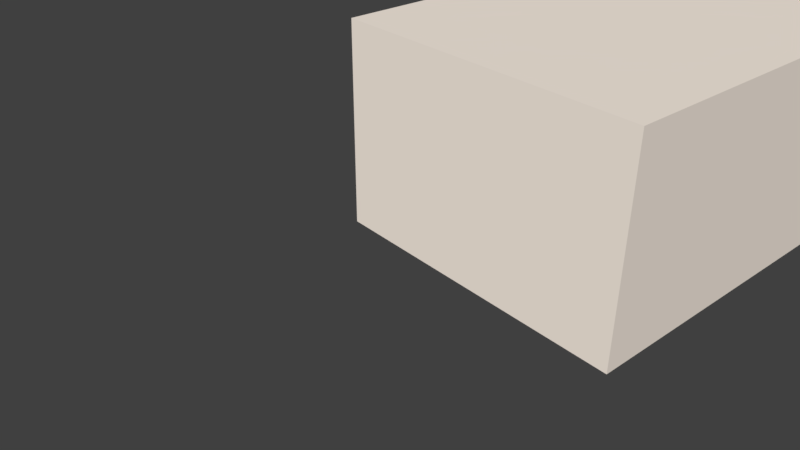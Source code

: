 # Source: uv_vcol.blend  (saved by Blender 2.78.4; exported with 4.5.12 LTS)
import bpy
from mathutils import Matrix  # noqa: F401  (used for matrix-valued properties, if any)

bpy.ops.wm.read_factory_settings(use_empty=True)
scene = bpy.context.scene
scene.name = 'Scene'

# ---- collections
col_collection_1 = bpy.data.collections.new('Collection 1'); scene.collection.children.link(col_collection_1)

# ---- materials (node trees are filled in below, after node groups)
mat_material_001 = bpy.data.materials.new('Material.001')
mat_material_001.alpha_threshold = 0.0
mat_material_001.use_transparent_shadow = False
mat_material_001.diffuse_color = (1.0, 0.9, 0.8, 1.0)
mat_material_001.roughness = 0.5

# ---- material node trees

# ---- world
world_world = bpy.data.worlds.new('World'); scene.world = world_world
world_world.color = (0.05088, 0.05088, 0.05088)
world_world.use_sun_shadow = False
world_world.sun_shadow_jitter_overblur = 0.0
world_world.cycles.sampling_method = 'MANUAL'

# ---- cameras
cam_camera = bpy.data.cameras.new('Camera')
cam_camera.clip_end = 100.0
cam_camera.lens = 35.0
cam_camera.sensor_width = 32.0
cam_camera.sensor_height = 18.0
cam_camera.ortho_scale = 7.314
cam_camera.dof.focus_distance = 0.0
cam_camera.dof.aperture_fstop = 128.0

# ---- meshes
me_cube = bpy.data.meshes.new('Cube')
me_cube.from_pydata([(0.0, 0.0, 0.0), (0.0, 0.0, 1.0), (0.0, 2.0, 0.0), (0.0, 2.0, 1.0), (1.5, 0.0, 0.0), (1.5, 0.0, 1.0), (1.5, 2.0, 0.0), (1.5, 2.0, 1.0)], [], [(6, 7, 5, 4), (1, 0, 4, 5), (4, 0, 2, 6), (1, 5, 7, 3), (3, 2, 0, 1), (2, 3, 7, 6)])
_uv = me_cube.uv_layers.new(name='UVMap')
_uv.uv.foreach_set('vector', [1.0, 0.5, 1.0, 1.0, 0.5, 1.0, 0.5, 0.5, 0.0, 1.0, 0.0, 0.5, 0.5, 0.5, 0.5, 1.0, 0.5, 0.75, 0.25, 0.75, 0.25, 0.25, 0.5, 0.25, 0.0, 0.25, 0.25, 0.25, 0.25, 0.75, 0.0, 0.75, 0.5, 0.5, 0.5, 0.0, 1.0, 0.0, 1.0, 0.5, 0.5, 1.997e-06, 0.5, 0.5, 0.0, 0.5, 0.0, -1.997e-06])
_ca = me_cube.color_attributes.new('Col', 'BYTE_COLOR', 'CORNER')
_ca.data.foreach_set('color', [1.0, 0.0, 0.0, 1.0, 0.0, 1.0, 0.0, 1.0, 1.0, 1.0, 1.0, 1.0, 0.0, 0.0, 0.0, 1.0, 1.0, 1.0, 1.0, 1.0, 0.0, 0.0, 0.0, 1.0, 0.0, 0.0, 0.0, 1.0, 1.0, 1.0, 1.0, 1.0, 0.0, 0.0, 0.0, 1.0, 0.0, 0.0, 0.0, 1.0, 1.0, 0.0, 0.0, 1.0, 1.0, 0.0, 0.0, 1.0, 1.0, 1.0, 1.0, 1.0, 1.0, 1.0, 1.0, 1.0, 0.0, 1.0, 0.0, 1.0, 0.0, 1.0, 0.0, 1.0, 0.0, 1.0, 0.0, 1.0, 1.0, 0.0, 0.0, 1.0, 0.0, 0.0, 0.0, 1.0, 1.0, 1.0, 1.0, 1.0, 1.0, 0.0, 0.0, 1.0, 0.0, 1.0, 0.0, 1.0, 0.0, 1.0, 0.0, 1.0, 1.0, 0.0, 0.0, 1.0])
me_cube.materials.append(mat_material_001)
me_cube.use_remesh_preserve_volume = False
me_cube.use_remesh_preserve_attributes = False
me_cube.use_mirror_vertex_groups = False
me_cube.update()

# ---- objects
ob_cube = bpy.data.objects.new('Cube', me_cube)
ob_camera = bpy.data.objects.new('Camera', cam_camera)

# ---- transforms, parenting, visibility, modifiers, constraints
ob_cube.location = (0.0, 0.0, 0.0)
ob_cube.lineart.crease_threshold = 0.0
ob_camera.location = (2.926, -2.226, 2.109)
ob_camera.rotation_euler = (1.045, -4.25e-06, 0.864)
ob_camera.lock_rotations_4d = False
ob_camera.empty_display_type = 'ARROWS'
ob_camera.color = (0.0, 0.0, 0.0, 0.0)
ob_camera.display_type = 'WIRE'
ob_camera.lineart.crease_threshold = 0.0

# ---- collection membership
col_collection_1.objects.link(ob_cube)
col_collection_1.objects.link(ob_camera)

# ---- scene / render settings (as saved in the file)
scene.camera = ob_camera
scene.frame_start = 1; scene.frame_end = 250; scene.frame_set(1)
scene.render.engine = 'BLENDER_EEVEE_NEXT'
scene.render.resolution_x = 1280
scene.render.resolution_y = 720
scene.render.dither_intensity = 0.0
scene.cycles.feature_set = 'EXPERIMENTAL'
scene.cycles.use_denoising = False
scene.cycles.samples = 128
scene.cycles.sampling_pattern = 'TABULATED_SOBOL'
scene.cycles.use_adaptive_sampling = False
scene.cycles.use_light_tree = False
scene.cycles.blur_glossy = 0.0
scene.cycles.sample_clamp_indirect = 0.0
scene.view_settings.view_transform = 'Standard'
bpy.context.view_layer.update()

# ---- added for rendering (the .blend has no usable light): sun
light_auto_sun = bpy.data.lights.new('AutoSun', 'SUN')
light_auto_sun.energy = 3.0
light_auto_sun.angle = 0.0523599
ob_auto_sun = bpy.data.objects.new('AutoSun', light_auto_sun)
scene.collection.objects.link(ob_auto_sun)
ob_auto_sun.rotation_euler = (0.872665, 0.174533, 0.523599)
bpy.context.view_layer.update()
